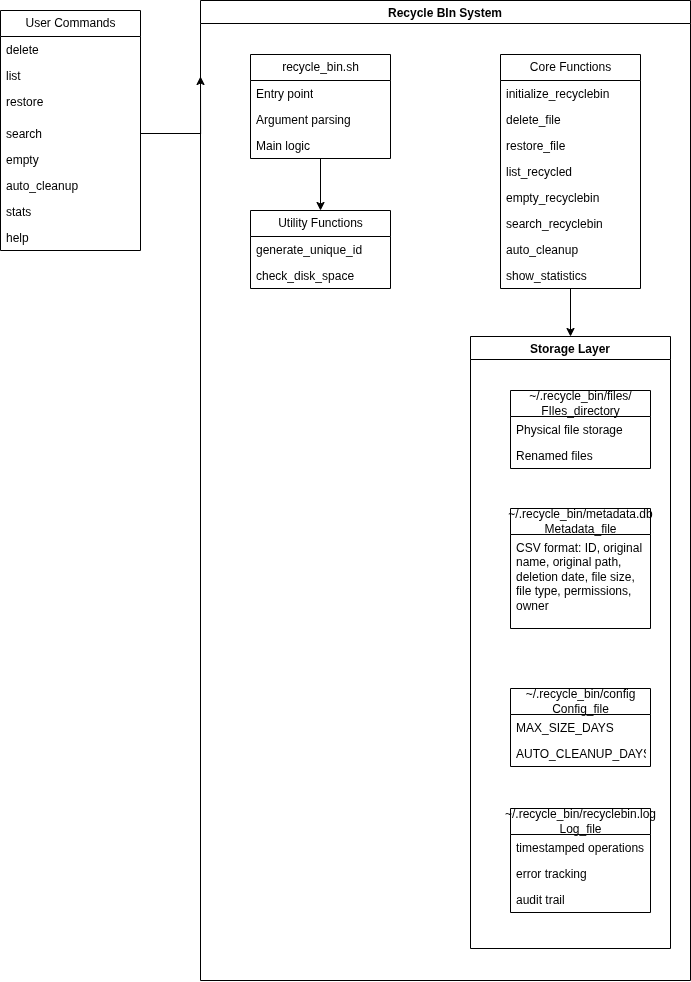

The diagram above was exported from draw.io. Its source (the exported page's mxGraphModel, read from the mxfile embedded in the PNG):
<mxGraphModel dx="1011" dy="1115" grid="1" gridSize="10" guides="1" tooltips="1" connect="1" arrows="1" fold="1" page="1" pageScale="1" pageWidth="827" pageHeight="1169" math="0" shadow="0">
  <root>
    <mxCell id="0" />
    <mxCell id="1" parent="0" />
    <mxCell id="BnigBrvt6NOIZrLopq1S-2" value="User Commands" style="swimlane;fontStyle=0;childLayout=stackLayout;horizontal=1;startSize=26;fillColor=none;horizontalStack=0;resizeParent=1;resizeParentMax=0;resizeLast=0;collapsible=1;marginBottom=0;html=1;" vertex="1" parent="1">
      <mxGeometry x="30" y="40" width="140" height="240" as="geometry" />
    </mxCell>
    <mxCell id="BnigBrvt6NOIZrLopq1S-3" value="delete" style="text;strokeColor=none;fillColor=none;align=left;verticalAlign=top;spacingLeft=4;spacingRight=4;overflow=hidden;rotatable=0;points=[[0,0.5],[1,0.5]];portConstraint=eastwest;whiteSpace=wrap;html=1;" vertex="1" parent="BnigBrvt6NOIZrLopq1S-2">
      <mxGeometry y="26" width="140" height="26" as="geometry" />
    </mxCell>
    <mxCell id="BnigBrvt6NOIZrLopq1S-48" style="edgeStyle=orthogonalEdgeStyle;rounded=0;orthogonalLoop=1;jettySize=auto;html=1;exitX=1;exitY=0.5;exitDx=0;exitDy=0;" edge="1" parent="BnigBrvt6NOIZrLopq1S-2" source="BnigBrvt6NOIZrLopq1S-6">
      <mxGeometry relative="1" as="geometry">
        <mxPoint x="200" y="66" as="targetPoint" />
      </mxGeometry>
    </mxCell>
    <mxCell id="BnigBrvt6NOIZrLopq1S-4" value="&lt;div&gt;list&lt;/div&gt;" style="text;strokeColor=none;fillColor=none;align=left;verticalAlign=top;spacingLeft=4;spacingRight=4;overflow=hidden;rotatable=0;points=[[0,0.5],[1,0.5]];portConstraint=eastwest;whiteSpace=wrap;html=1;" vertex="1" parent="BnigBrvt6NOIZrLopq1S-2">
      <mxGeometry y="52" width="140" height="26" as="geometry" />
    </mxCell>
    <mxCell id="BnigBrvt6NOIZrLopq1S-5" value="&lt;div&gt;restore&lt;/div&gt;" style="text;strokeColor=none;fillColor=none;align=left;verticalAlign=top;spacingLeft=4;spacingRight=4;overflow=hidden;rotatable=0;points=[[0,0.5],[1,0.5]];portConstraint=eastwest;whiteSpace=wrap;html=1;" vertex="1" parent="BnigBrvt6NOIZrLopq1S-2">
      <mxGeometry y="78" width="140" height="32" as="geometry" />
    </mxCell>
    <mxCell id="BnigBrvt6NOIZrLopq1S-6" value="&lt;div&gt;search&lt;/div&gt;" style="text;strokeColor=none;fillColor=none;align=left;verticalAlign=top;spacingLeft=4;spacingRight=4;overflow=hidden;rotatable=0;points=[[0,0.5],[1,0.5]];portConstraint=eastwest;whiteSpace=wrap;html=1;" vertex="1" parent="BnigBrvt6NOIZrLopq1S-2">
      <mxGeometry y="110" width="140" height="26" as="geometry" />
    </mxCell>
    <mxCell id="BnigBrvt6NOIZrLopq1S-7" value="&lt;div&gt;empty&lt;/div&gt;" style="text;strokeColor=none;fillColor=none;align=left;verticalAlign=top;spacingLeft=4;spacingRight=4;overflow=hidden;rotatable=0;points=[[0,0.5],[1,0.5]];portConstraint=eastwest;whiteSpace=wrap;html=1;" vertex="1" parent="BnigBrvt6NOIZrLopq1S-2">
      <mxGeometry y="136" width="140" height="26" as="geometry" />
    </mxCell>
    <mxCell id="BnigBrvt6NOIZrLopq1S-8" value="&lt;div&gt;auto_cleanup&lt;/div&gt;" style="text;strokeColor=none;fillColor=none;align=left;verticalAlign=top;spacingLeft=4;spacingRight=4;overflow=hidden;rotatable=0;points=[[0,0.5],[1,0.5]];portConstraint=eastwest;whiteSpace=wrap;html=1;" vertex="1" parent="BnigBrvt6NOIZrLopq1S-2">
      <mxGeometry y="162" width="140" height="26" as="geometry" />
    </mxCell>
    <mxCell id="BnigBrvt6NOIZrLopq1S-9" value="&lt;div&gt;stats&lt;/div&gt;" style="text;strokeColor=none;fillColor=none;align=left;verticalAlign=top;spacingLeft=4;spacingRight=4;overflow=hidden;rotatable=0;points=[[0,0.5],[1,0.5]];portConstraint=eastwest;whiteSpace=wrap;html=1;" vertex="1" parent="BnigBrvt6NOIZrLopq1S-2">
      <mxGeometry y="188" width="140" height="26" as="geometry" />
    </mxCell>
    <mxCell id="BnigBrvt6NOIZrLopq1S-10" value="&lt;div&gt;help&lt;/div&gt;" style="text;strokeColor=none;fillColor=none;align=left;verticalAlign=top;spacingLeft=4;spacingRight=4;overflow=hidden;rotatable=0;points=[[0,0.5],[1,0.5]];portConstraint=eastwest;whiteSpace=wrap;html=1;" vertex="1" parent="BnigBrvt6NOIZrLopq1S-2">
      <mxGeometry y="214" width="140" height="26" as="geometry" />
    </mxCell>
    <mxCell id="BnigBrvt6NOIZrLopq1S-45" value="Recycle BIn System" style="swimlane;" vertex="1" parent="1">
      <mxGeometry x="230" y="30" width="490" height="980" as="geometry" />
    </mxCell>
    <mxCell id="BnigBrvt6NOIZrLopq1S-52" style="edgeStyle=orthogonalEdgeStyle;rounded=0;orthogonalLoop=1;jettySize=auto;html=1;entryX=0.5;entryY=0;entryDx=0;entryDy=0;" edge="1" parent="BnigBrvt6NOIZrLopq1S-45" target="BnigBrvt6NOIZrLopq1S-50">
      <mxGeometry relative="1" as="geometry">
        <mxPoint x="370.07692307692287" y="336" as="sourcePoint" />
      </mxGeometry>
    </mxCell>
    <mxCell id="BnigBrvt6NOIZrLopq1S-53" style="edgeStyle=orthogonalEdgeStyle;rounded=0;orthogonalLoop=1;jettySize=auto;html=1;entryX=0.5;entryY=0;entryDx=0;entryDy=0;" edge="1" parent="BnigBrvt6NOIZrLopq1S-45" source="BnigBrvt6NOIZrLopq1S-16" target="BnigBrvt6NOIZrLopq1S-50">
      <mxGeometry relative="1" as="geometry" />
    </mxCell>
    <mxCell id="BnigBrvt6NOIZrLopq1S-16" value="Core Functions" style="swimlane;fontStyle=0;childLayout=stackLayout;horizontal=1;startSize=26;fillColor=none;horizontalStack=0;resizeParent=1;resizeParentMax=0;resizeLast=0;collapsible=1;marginBottom=0;html=1;" vertex="1" parent="BnigBrvt6NOIZrLopq1S-45">
      <mxGeometry x="300" y="54" width="140" height="234" as="geometry" />
    </mxCell>
    <mxCell id="BnigBrvt6NOIZrLopq1S-17" value="initialize_recyclebin" style="text;strokeColor=none;fillColor=none;align=left;verticalAlign=top;spacingLeft=4;spacingRight=4;overflow=hidden;rotatable=0;points=[[0,0.5],[1,0.5]];portConstraint=eastwest;whiteSpace=wrap;html=1;" vertex="1" parent="BnigBrvt6NOIZrLopq1S-16">
      <mxGeometry y="26" width="140" height="26" as="geometry" />
    </mxCell>
    <mxCell id="BnigBrvt6NOIZrLopq1S-18" value="delete_file" style="text;strokeColor=none;fillColor=none;align=left;verticalAlign=top;spacingLeft=4;spacingRight=4;overflow=hidden;rotatable=0;points=[[0,0.5],[1,0.5]];portConstraint=eastwest;whiteSpace=wrap;html=1;" vertex="1" parent="BnigBrvt6NOIZrLopq1S-16">
      <mxGeometry y="52" width="140" height="26" as="geometry" />
    </mxCell>
    <mxCell id="BnigBrvt6NOIZrLopq1S-19" value="restore_file" style="text;strokeColor=none;fillColor=none;align=left;verticalAlign=top;spacingLeft=4;spacingRight=4;overflow=hidden;rotatable=0;points=[[0,0.5],[1,0.5]];portConstraint=eastwest;whiteSpace=wrap;html=1;" vertex="1" parent="BnigBrvt6NOIZrLopq1S-16">
      <mxGeometry y="78" width="140" height="26" as="geometry" />
    </mxCell>
    <mxCell id="BnigBrvt6NOIZrLopq1S-20" value="list_recycled" style="text;strokeColor=none;fillColor=none;align=left;verticalAlign=top;spacingLeft=4;spacingRight=4;overflow=hidden;rotatable=0;points=[[0,0.5],[1,0.5]];portConstraint=eastwest;whiteSpace=wrap;html=1;" vertex="1" parent="BnigBrvt6NOIZrLopq1S-16">
      <mxGeometry y="104" width="140" height="26" as="geometry" />
    </mxCell>
    <mxCell id="BnigBrvt6NOIZrLopq1S-21" value="empty_recyclebin" style="text;strokeColor=none;fillColor=none;align=left;verticalAlign=top;spacingLeft=4;spacingRight=4;overflow=hidden;rotatable=0;points=[[0,0.5],[1,0.5]];portConstraint=eastwest;whiteSpace=wrap;html=1;" vertex="1" parent="BnigBrvt6NOIZrLopq1S-16">
      <mxGeometry y="130" width="140" height="26" as="geometry" />
    </mxCell>
    <mxCell id="BnigBrvt6NOIZrLopq1S-22" value="search_recyclebin" style="text;strokeColor=none;fillColor=none;align=left;verticalAlign=top;spacingLeft=4;spacingRight=4;overflow=hidden;rotatable=0;points=[[0,0.5],[1,0.5]];portConstraint=eastwest;whiteSpace=wrap;html=1;" vertex="1" parent="BnigBrvt6NOIZrLopq1S-16">
      <mxGeometry y="156" width="140" height="26" as="geometry" />
    </mxCell>
    <mxCell id="BnigBrvt6NOIZrLopq1S-23" value="auto_cleanup" style="text;strokeColor=none;fillColor=none;align=left;verticalAlign=top;spacingLeft=4;spacingRight=4;overflow=hidden;rotatable=0;points=[[0,0.5],[1,0.5]];portConstraint=eastwest;whiteSpace=wrap;html=1;" vertex="1" parent="BnigBrvt6NOIZrLopq1S-16">
      <mxGeometry y="182" width="140" height="26" as="geometry" />
    </mxCell>
    <mxCell id="BnigBrvt6NOIZrLopq1S-24" value="show_statistics" style="text;strokeColor=none;fillColor=none;align=left;verticalAlign=top;spacingLeft=4;spacingRight=4;overflow=hidden;rotatable=0;points=[[0,0.5],[1,0.5]];portConstraint=eastwest;whiteSpace=wrap;html=1;" vertex="1" parent="BnigBrvt6NOIZrLopq1S-16">
      <mxGeometry y="208" width="140" height="26" as="geometry" />
    </mxCell>
    <mxCell id="BnigBrvt6NOIZrLopq1S-49" style="edgeStyle=orthogonalEdgeStyle;rounded=0;orthogonalLoop=1;jettySize=auto;html=1;entryX=0.5;entryY=0;entryDx=0;entryDy=0;" edge="1" parent="BnigBrvt6NOIZrLopq1S-45" source="BnigBrvt6NOIZrLopq1S-12" target="BnigBrvt6NOIZrLopq1S-25">
      <mxGeometry relative="1" as="geometry" />
    </mxCell>
    <mxCell id="BnigBrvt6NOIZrLopq1S-12" value="recycle_bin.sh" style="swimlane;fontStyle=0;childLayout=stackLayout;horizontal=1;startSize=26;fillColor=none;horizontalStack=0;resizeParent=1;resizeParentMax=0;resizeLast=0;collapsible=1;marginBottom=0;html=1;" vertex="1" parent="BnigBrvt6NOIZrLopq1S-45">
      <mxGeometry x="50" y="54" width="140" height="104" as="geometry" />
    </mxCell>
    <mxCell id="BnigBrvt6NOIZrLopq1S-13" value="Entry point" style="text;strokeColor=none;fillColor=none;align=left;verticalAlign=top;spacingLeft=4;spacingRight=4;overflow=hidden;rotatable=0;points=[[0,0.5],[1,0.5]];portConstraint=eastwest;whiteSpace=wrap;html=1;" vertex="1" parent="BnigBrvt6NOIZrLopq1S-12">
      <mxGeometry y="26" width="140" height="26" as="geometry" />
    </mxCell>
    <mxCell id="BnigBrvt6NOIZrLopq1S-14" value="Argument parsing" style="text;strokeColor=none;fillColor=none;align=left;verticalAlign=top;spacingLeft=4;spacingRight=4;overflow=hidden;rotatable=0;points=[[0,0.5],[1,0.5]];portConstraint=eastwest;whiteSpace=wrap;html=1;" vertex="1" parent="BnigBrvt6NOIZrLopq1S-12">
      <mxGeometry y="52" width="140" height="26" as="geometry" />
    </mxCell>
    <mxCell id="BnigBrvt6NOIZrLopq1S-15" value="Main logic" style="text;strokeColor=none;fillColor=none;align=left;verticalAlign=top;spacingLeft=4;spacingRight=4;overflow=hidden;rotatable=0;points=[[0,0.5],[1,0.5]];portConstraint=eastwest;whiteSpace=wrap;html=1;" vertex="1" parent="BnigBrvt6NOIZrLopq1S-12">
      <mxGeometry y="78" width="140" height="26" as="geometry" />
    </mxCell>
    <mxCell id="BnigBrvt6NOIZrLopq1S-25" value="Utility Functions" style="swimlane;fontStyle=0;childLayout=stackLayout;horizontal=1;startSize=26;fillColor=none;horizontalStack=0;resizeParent=1;resizeParentMax=0;resizeLast=0;collapsible=1;marginBottom=0;html=1;" vertex="1" parent="BnigBrvt6NOIZrLopq1S-45">
      <mxGeometry x="50" y="210" width="140" height="78" as="geometry" />
    </mxCell>
    <mxCell id="BnigBrvt6NOIZrLopq1S-26" value="generate_unique_id" style="text;strokeColor=none;fillColor=none;align=left;verticalAlign=top;spacingLeft=4;spacingRight=4;overflow=hidden;rotatable=0;points=[[0,0.5],[1,0.5]];portConstraint=eastwest;whiteSpace=wrap;html=1;" vertex="1" parent="BnigBrvt6NOIZrLopq1S-25">
      <mxGeometry y="26" width="140" height="26" as="geometry" />
    </mxCell>
    <mxCell id="BnigBrvt6NOIZrLopq1S-27" value="check_disk_space" style="text;strokeColor=none;fillColor=none;align=left;verticalAlign=top;spacingLeft=4;spacingRight=4;overflow=hidden;rotatable=0;points=[[0,0.5],[1,0.5]];portConstraint=eastwest;whiteSpace=wrap;html=1;" vertex="1" parent="BnigBrvt6NOIZrLopq1S-25">
      <mxGeometry y="52" width="140" height="26" as="geometry" />
    </mxCell>
    <mxCell id="BnigBrvt6NOIZrLopq1S-50" value="Storage Layer" style="swimlane;" vertex="1" parent="BnigBrvt6NOIZrLopq1S-45">
      <mxGeometry x="270" y="336" width="200" height="612" as="geometry" />
    </mxCell>
    <mxCell id="BnigBrvt6NOIZrLopq1S-29" value="~/.recycle_bin/files/&lt;div&gt;FIles_directory&lt;/div&gt;" style="swimlane;fontStyle=0;childLayout=stackLayout;horizontal=1;startSize=26;fillColor=none;horizontalStack=0;resizeParent=1;resizeParentMax=0;resizeLast=0;collapsible=1;marginBottom=0;html=1;" vertex="1" parent="BnigBrvt6NOIZrLopq1S-50">
      <mxGeometry x="40" y="54" width="140" height="78" as="geometry" />
    </mxCell>
    <mxCell id="BnigBrvt6NOIZrLopq1S-30" value="Physical file storage" style="text;strokeColor=none;fillColor=none;align=left;verticalAlign=top;spacingLeft=4;spacingRight=4;overflow=hidden;rotatable=0;points=[[0,0.5],[1,0.5]];portConstraint=eastwest;whiteSpace=wrap;html=1;" vertex="1" parent="BnigBrvt6NOIZrLopq1S-29">
      <mxGeometry y="26" width="140" height="26" as="geometry" />
    </mxCell>
    <mxCell id="BnigBrvt6NOIZrLopq1S-31" value="Renamed files" style="text;strokeColor=none;fillColor=none;align=left;verticalAlign=top;spacingLeft=4;spacingRight=4;overflow=hidden;rotatable=0;points=[[0,0.5],[1,0.5]];portConstraint=eastwest;whiteSpace=wrap;html=1;" vertex="1" parent="BnigBrvt6NOIZrLopq1S-29">
      <mxGeometry y="52" width="140" height="26" as="geometry" />
    </mxCell>
    <mxCell id="BnigBrvt6NOIZrLopq1S-33" value="~/.recycle_bin/metadata.db&lt;div&gt;Metadata_file&lt;/div&gt;" style="swimlane;fontStyle=0;childLayout=stackLayout;horizontal=1;startSize=26;fillColor=none;horizontalStack=0;resizeParent=1;resizeParentMax=0;resizeLast=0;collapsible=1;marginBottom=0;html=1;" vertex="1" parent="BnigBrvt6NOIZrLopq1S-50">
      <mxGeometry x="40" y="172" width="140" height="120" as="geometry" />
    </mxCell>
    <mxCell id="BnigBrvt6NOIZrLopq1S-34" value="CSV format: ID, original name, original path, deletion date, file size, file type, permissions, owner" style="text;strokeColor=none;fillColor=none;align=left;verticalAlign=top;spacingLeft=4;spacingRight=4;overflow=hidden;rotatable=0;points=[[0,0.5],[1,0.5]];portConstraint=eastwest;whiteSpace=wrap;html=1;" vertex="1" parent="BnigBrvt6NOIZrLopq1S-33">
      <mxGeometry y="26" width="140" height="94" as="geometry" />
    </mxCell>
    <mxCell id="BnigBrvt6NOIZrLopq1S-37" value="~/.recycle_bin/config&lt;div&gt;Config_file&lt;/div&gt;" style="swimlane;fontStyle=0;childLayout=stackLayout;horizontal=1;startSize=26;fillColor=none;horizontalStack=0;resizeParent=1;resizeParentMax=0;resizeLast=0;collapsible=1;marginBottom=0;html=1;" vertex="1" parent="BnigBrvt6NOIZrLopq1S-50">
      <mxGeometry x="40" y="352" width="140" height="78" as="geometry" />
    </mxCell>
    <mxCell id="BnigBrvt6NOIZrLopq1S-38" value="MAX_SIZE_DAYS" style="text;strokeColor=none;fillColor=none;align=left;verticalAlign=top;spacingLeft=4;spacingRight=4;overflow=hidden;rotatable=0;points=[[0,0.5],[1,0.5]];portConstraint=eastwest;whiteSpace=wrap;html=1;" vertex="1" parent="BnigBrvt6NOIZrLopq1S-37">
      <mxGeometry y="26" width="140" height="26" as="geometry" />
    </mxCell>
    <mxCell id="BnigBrvt6NOIZrLopq1S-39" value="AUTO_CLEANUP_DAYS" style="text;strokeColor=none;fillColor=none;align=left;verticalAlign=top;spacingLeft=4;spacingRight=4;overflow=hidden;rotatable=0;points=[[0,0.5],[1,0.5]];portConstraint=eastwest;whiteSpace=wrap;html=1;" vertex="1" parent="BnigBrvt6NOIZrLopq1S-37">
      <mxGeometry y="52" width="140" height="26" as="geometry" />
    </mxCell>
    <mxCell id="BnigBrvt6NOIZrLopq1S-41" value="~/.recycle_bin/recyclebin.log&lt;div&gt;Log_file&lt;/div&gt;" style="swimlane;fontStyle=0;childLayout=stackLayout;horizontal=1;startSize=26;fillColor=none;horizontalStack=0;resizeParent=1;resizeParentMax=0;resizeLast=0;collapsible=1;marginBottom=0;html=1;" vertex="1" parent="BnigBrvt6NOIZrLopq1S-50">
      <mxGeometry x="40" y="472" width="140" height="104" as="geometry" />
    </mxCell>
    <mxCell id="BnigBrvt6NOIZrLopq1S-42" value="timestamped operations" style="text;strokeColor=none;fillColor=none;align=left;verticalAlign=top;spacingLeft=4;spacingRight=4;overflow=hidden;rotatable=0;points=[[0,0.5],[1,0.5]];portConstraint=eastwest;whiteSpace=wrap;html=1;" vertex="1" parent="BnigBrvt6NOIZrLopq1S-41">
      <mxGeometry y="26" width="140" height="26" as="geometry" />
    </mxCell>
    <mxCell id="BnigBrvt6NOIZrLopq1S-43" value="error tracking" style="text;strokeColor=none;fillColor=none;align=left;verticalAlign=top;spacingLeft=4;spacingRight=4;overflow=hidden;rotatable=0;points=[[0,0.5],[1,0.5]];portConstraint=eastwest;whiteSpace=wrap;html=1;" vertex="1" parent="BnigBrvt6NOIZrLopq1S-41">
      <mxGeometry y="52" width="140" height="26" as="geometry" />
    </mxCell>
    <mxCell id="BnigBrvt6NOIZrLopq1S-44" value="audit trail" style="text;strokeColor=none;fillColor=none;align=left;verticalAlign=top;spacingLeft=4;spacingRight=4;overflow=hidden;rotatable=0;points=[[0,0.5],[1,0.5]];portConstraint=eastwest;whiteSpace=wrap;html=1;" vertex="1" parent="BnigBrvt6NOIZrLopq1S-41">
      <mxGeometry y="78" width="140" height="26" as="geometry" />
    </mxCell>
  </root>
</mxGraphModel>